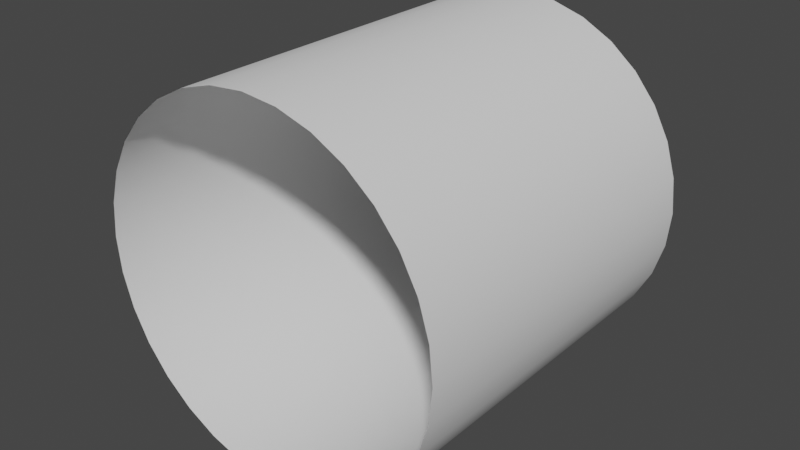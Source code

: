 # Source: cylinder_sidesonly.blend  (saved by Blender 2.90.8; exported with 4.5.12 LTS)
import bpy
from mathutils import Matrix  # noqa: F401  (used for matrix-valued properties, if any)

bpy.ops.wm.read_factory_settings(use_empty=True)
scene = bpy.context.scene
scene.name = 'Scene'

# ---- collections
col_collection = bpy.data.collections.new('Collection'); scene.collection.children.link(col_collection)

# ---- world
world_world = bpy.data.worlds.new('World'); scene.world = world_world
world_world.use_nodes = True; world_world.node_tree.nodes.clear()
_N = world_world.node_tree.nodes; _L = world_world.node_tree.links
n0 = _N.new('ShaderNodeOutputWorld'); n0.name = 'World Output'; n0.location = (300, 300)
n1 = _N.new('ShaderNodeBackground'); n1.name = 'Background'; n1.location = (10, 300)
n1.inputs[0].default_value = (0.05088, 0.05088, 0.05088, 1.0)
_L.new(n1.outputs[0], n0.inputs[0])
n0.is_active_output = True
world_world.color = (0.05088, 0.05088, 0.05088)
world_world.use_sun_shadow = False
world_world.sun_shadow_jitter_overblur = 0.0

# ---- meshes
me_cylinder = bpy.data.meshes.new('Cylinder')
me_cylinder.from_pydata([(0.0, -1.0, -1.0), (0.0, 1.0, -1.0), (0.1951, -1.0, -0.9808), (0.1951, 1.0, -0.9808), (0.3827, -1.0, -0.9239), (0.3827, 1.0, -0.9239), (0.5556, -1.0, -0.8315), (0.5556, 1.0, -0.8315), (0.7071, -1.0, -0.7071), (0.7071, 1.0, -0.7071), (0.8315, -1.0, -0.5556), (0.8315, 1.0, -0.5556), (0.9239, -1.0, -0.3827), (0.9239, 1.0, -0.3827), (0.9808, -1.0, -0.1951), (0.9808, 1.0, -0.1951), (1.0, -1.0, 1.864e-07), (1.0, 1.0, 4.208e-07), (0.9808, -1.0, 0.1951), (0.9808, 1.0, 0.1951), (0.9239, -1.0, 0.3827), (0.9239, 1.0, 0.3827), (0.8315, -1.0, 0.5556), (0.8315, 1.0, 0.5556), (0.7071, -1.0, 0.7071), (0.7071, 1.0, 0.7071), (0.5556, -1.0, 0.8315), (0.5556, 1.0, 0.8315), (0.3827, -1.0, 0.9239), (0.3827, 1.0, 0.9239), (0.1951, -1.0, 0.9808), (0.1951, 1.0, 0.9808), (-3.258e-07, -1.0, 1.0), (-3.258e-07, 1.0, 1.0), (-0.1951, -1.0, 0.9808), (-0.1951, 1.0, 0.9808), (-0.3827, -1.0, 0.9239), (-0.3827, 1.0, 0.9239), (-0.5556, -1.0, 0.8315), (-0.5556, 1.0, 0.8315), (-0.7071, -1.0, 0.7071), (-0.7071, 1.0, 0.7071), (-0.8315, -1.0, 0.5556), (-0.8315, 1.0, 0.5556), (-0.9239, -1.0, 0.3827), (-0.9239, 1.0, 0.3827), (-0.9808, -1.0, 0.1951), (-0.9808, 1.0, 0.1951), (-1.0, -1.0, -7.077e-07), (-1.0, 1.0, -4.136e-07), (-0.9808, -1.0, -0.1951), (-0.9808, 1.0, -0.1951), (-0.9239, -1.0, -0.3827), (-0.9239, 1.0, -0.3827), (-0.8315, -1.0, -0.5556), (-0.8315, 1.0, -0.5556), (-0.7071, -1.0, -0.7071), (-0.7071, 1.0, -0.7071), (-0.5556, -1.0, -0.8315), (-0.5556, 1.0, -0.8315), (-0.3827, -1.0, -0.9239), (-0.3827, 1.0, -0.9239), (-0.1951, -1.0, -0.9808), (-0.1951, 1.0, -0.9808)], [], [(0, 1, 3, 2), (2, 3, 5, 4), (4, 5, 7, 6), (6, 7, 9, 8), (8, 9, 11, 10), (10, 11, 13, 12), (12, 13, 15, 14), (14, 15, 17, 16), (16, 17, 19, 18), (18, 19, 21, 20), (20, 21, 23, 22), (22, 23, 25, 24), (24, 25, 27, 26), (26, 27, 29, 28), (28, 29, 31, 30), (30, 31, 33, 32), (32, 33, 35, 34), (34, 35, 37, 36), (36, 37, 39, 38), (38, 39, 41, 40), (40, 41, 43, 42), (42, 43, 45, 44), (44, 45, 47, 46), (46, 47, 49, 48), (48, 49, 51, 50), (50, 51, 53, 52), (52, 53, 55, 54), (54, 55, 57, 56), (56, 57, 59, 58), (58, 59, 61, 60), (60, 61, 63, 62), (62, 63, 1, 0)])
me_cylinder.polygons.foreach_set('use_smooth', [True] * 32)
_uv = me_cylinder.uv_layers.new(name='UVMap')
_uv.uv.foreach_set('vector', [1.0, 0.5, 1.0, 1.0, 0.9688, 1.0, 0.9688, 0.5, 0.9688, 0.5, 0.9688, 1.0, 0.9375, 1.0, 0.9375, 0.5, 0.9375, 0.5, 0.9375, 1.0, 0.9062, 1.0, 0.9062, 0.5, 0.9062, 0.5, 0.9062, 1.0, 0.875, 1.0, 0.875, 0.5, 0.875, 0.5, 0.875, 1.0, 0.8438, 1.0, 0.8438, 0.5, 0.8438, 0.5, 0.8438, 1.0, 0.8125, 1.0, 0.8125, 0.5, 0.8125, 0.5, 0.8125, 1.0, 0.7812, 1.0, 0.7812, 0.5, 0.7812, 0.5, 0.7812, 1.0, 0.75, 1.0, 0.75, 0.5, 0.75, 0.5, 0.75, 1.0, 0.7188, 1.0, 0.7188, 0.5, 0.7188, 0.5, 0.7188, 1.0, 0.6875, 1.0, 0.6875, 0.5, 0.6875, 0.5, 0.6875, 1.0, 0.6562, 1.0, 0.6562, 0.5, 0.6562, 0.5, 0.6562, 1.0, 0.625, 1.0, 0.625, 0.5, 0.625, 0.5, 0.625, 1.0, 0.5938, 1.0, 0.5938, 0.5, 0.5938, 0.5, 0.5938, 1.0, 0.5625, 1.0, 0.5625, 0.5, 0.5625, 0.5, 0.5625, 1.0, 0.5312, 1.0, 0.5312, 0.5, 0.5312, 0.5, 0.5312, 1.0, 0.5, 1.0, 0.5, 0.5, 0.5, 0.5, 0.5, 1.0, 0.4688, 1.0, 0.4688, 0.5, 0.4688, 0.5, 0.4688, 1.0, 0.4375, 1.0, 0.4375, 0.5, 0.4375, 0.5, 0.4375, 1.0, 0.4062, 1.0, 0.4062, 0.5, 0.4062, 0.5, 0.4062, 1.0, 0.375, 1.0, 0.375, 0.5, 0.375, 0.5, 0.375, 1.0, 0.3438, 1.0, 0.3438, 0.5, 0.3438, 0.5, 0.3438, 1.0, 0.3125, 1.0, 0.3125, 0.5, 0.3125, 0.5, 0.3125, 1.0, 0.2812, 1.0, 0.2812, 0.5, 0.2812, 0.5, 0.2812, 1.0, 0.25, 1.0, 0.25, 0.5, 0.25, 0.5, 0.25, 1.0, 0.2188, 1.0, 0.2188, 0.5, 0.2188, 0.5, 0.2188, 1.0, 0.1875, 1.0, 0.1875, 0.5, 0.1875, 0.5, 0.1875, 1.0, 0.1562, 1.0, 0.1562, 0.5, 0.1562, 0.5, 0.1562, 1.0, 0.125, 1.0, 0.125, 0.5, 0.125, 0.5, 0.125, 1.0, 0.09375, 1.0, 0.09375, 0.5, 0.09375, 0.5, 0.09375, 1.0, 0.0625, 1.0, 0.0625, 0.5, 0.0625, 0.5, 0.0625, 1.0, 0.03125, 1.0, 0.03125, 0.5, 0.03125, 0.5, 0.03125, 1.0, 0.0, 1.0, 0.0, 0.5])
me_cylinder.use_remesh_fix_poles = True
me_cylinder.use_remesh_preserve_attributes = False
me_cylinder.use_mirror_vertex_groups = False
me_cylinder.update()

# ---- objects
ob_cylinder_sidesonly = bpy.data.objects.new('Cylinder_sidesonly', me_cylinder)

# ---- transforms, parenting, visibility, modifiers, constraints
ob_cylinder_sidesonly.location = (0.0, 0.0, 0.0)
ob_cylinder_sidesonly.lineart.crease_threshold = 0.0

# ---- collection membership
col_collection.objects.link(ob_cylinder_sidesonly)

# ---- scene / render settings (as saved in the file)
scene.frame_start = 1; scene.frame_end = 250; scene.frame_set(1)
scene.render.engine = 'BLENDER_EEVEE_NEXT'
scene.cycles.use_denoising = False
scene.cycles.samples = 128
scene.cycles.sampling_pattern = 'TABULATED_SOBOL'
scene.cycles.use_adaptive_sampling = False
scene.cycles.use_light_tree = False
scene.view_settings.view_transform = 'Filmic'
bpy.context.view_layer.update()

# ---- added for rendering (the .blend has no active camera and no usable light): camera, sun
cam_auto = bpy.data.cameras.new('AutoCamera')
cam_auto.lens = 50.0
cam_auto.sensor_width = 36.0
cam_auto.clip_end = 1000.0
ob_auto_camera = bpy.data.objects.new('AutoCamera', cam_auto)
scene.collection.objects.link(ob_auto_camera)
ob_auto_camera.location = (3.20507, -3.84609, 2.56406)
ob_auto_camera.rotation_euler = (1.09748, -7.21219e-08, 0.694738)
scene.camera = ob_auto_camera
light_auto_sun = bpy.data.lights.new('AutoSun', 'SUN')
light_auto_sun.energy = 3.0
light_auto_sun.angle = 0.0523599
ob_auto_sun = bpy.data.objects.new('AutoSun', light_auto_sun)
scene.collection.objects.link(ob_auto_sun)
ob_auto_sun.rotation_euler = (0.872665, 0.174533, 0.523599)
bpy.context.view_layer.update()
